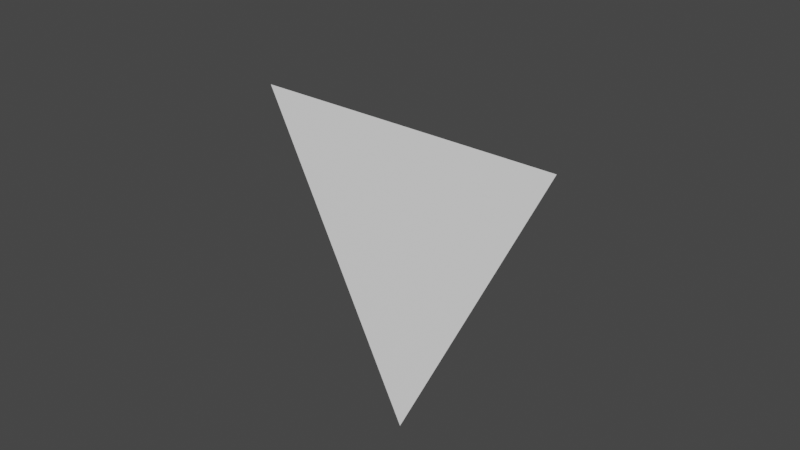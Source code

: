 # Source: rest_a_pose_t_position_pose.blend  (saved by Blender 2.82.7; exported with 4.5.12 LTS)
import bpy
from mathutils import Matrix  # noqa: F401  (used for matrix-valued properties, if any)

bpy.ops.wm.read_factory_settings(use_empty=True)
scene = bpy.context.scene
scene.name = 'Scene'

# ---- collections
col_collection = bpy.data.collections.new('Collection'); scene.collection.children.link(col_collection)

# ---- materials (node trees are filled in below, after node groups)
mat_material = bpy.data.materials.new('Material')
mat_material.use_transparent_shadow = False

# ---- material node trees
mat_material.use_nodes = True; mat_material.node_tree.nodes.clear()
_N = mat_material.node_tree.nodes; _L = mat_material.node_tree.links
n0 = _N.new('ShaderNodeOutputMaterial'); n0.name = 'Material Output'; n0.location = (300, 300)
n1 = _N.new('ShaderNodeBsdfPrincipled'); n1.name = 'Principled BSDF'; n1.location = (10, 300)
n1.distribution = 'GGX'
n1.subsurface_method = 'BURLEY'
n1.inputs[0].default_value = (1.0, 1.0, 1.0, 1.0)
n1.inputs[3].default_value = 1.45
n1.inputs[27].default_value = (0.0, 0.0, 0.0, 1.0)
n1.inputs[28].default_value = 1.0
_L.new(n1.outputs[0], n0.inputs[0])
n0.is_active_output = True

# ---- world
world_world = bpy.data.worlds.new('World'); scene.world = world_world
world_world.use_nodes = True; world_world.node_tree.nodes.clear()
_N = world_world.node_tree.nodes; _L = world_world.node_tree.links
n0 = _N.new('ShaderNodeOutputWorld'); n0.name = 'World Output'; n0.location = (300, 300)
n1 = _N.new('ShaderNodeBackground'); n1.name = 'Background'; n1.location = (10, 300)
n1.inputs[0].default_value = (0.05088, 0.05088, 0.05088, 1.0)
_L.new(n1.outputs[0], n0.inputs[0])
n0.is_active_output = True
world_world.color = (0.05088, 0.05088, 0.05088)
world_world.use_sun_shadow = False
world_world.sun_shadow_jitter_overblur = 0.0

# ---- meshes
me_plane = bpy.data.meshes.new('Plane')
me_plane.from_pydata([(0.0, 0.125, 0.0), (0.5024, 0.125, 1.012), (-0.5003, 0.125, 1.014)], [], [(0, 1, 2)])
_uv = me_plane.uv_layers.new(name='UVMap')
_uv.uv.foreach_set('vector', [0.0, 0.0, 0.0, 0.0, 0.0, 0.0])
me_plane.materials.append(mat_material)
me_plane.use_remesh_fix_poles = True
me_plane.use_remesh_preserve_attributes = False
me_plane.use_mirror_vertex_groups = False
me_plane.update()
arm_armature = bpy.data.armatures.new('Armature')  # bones are not reproduced

# ---- objects
ob_armature = bpy.data.objects.new('Armature', arm_armature)
ob_plane = bpy.data.objects.new('Plane', me_plane)

# ---- transforms, parenting, visibility, modifiers, constraints
ob_armature.location = (0.0, 0.0, 0.0)
ob_armature.lineart.crease_threshold = 0.0
ob_plane.location = (0.0, 0.0, 0.0)
ob_plane.lineart.crease_threshold = 0.0
_vg = ob_plane.vertex_groups.new(name='hand.L')
_vg.add([1], 1.0, 'REPLACE')
_vg = ob_plane.vertex_groups.new(name='hand.R')
for _i, _w in zip([2], [1.0]): _vg.add([_i], _w, 'REPLACE')
_vg = ob_plane.vertex_groups.new(name='hips')
for _i, _w in zip([0], [1.0]): _vg.add([_i], _w, 'REPLACE')
_m = ob_plane.modifiers.new('Armature', 'ARMATURE')
_m.object = ob_armature

# ---- collection membership
col_collection.objects.link(ob_armature)
col_collection.objects.link(ob_plane)

# ---- scene / render settings (as saved in the file)
scene.frame_start = 1; scene.frame_end = 250; scene.frame_set(1)
scene.render.engine = 'BLENDER_EEVEE_NEXT'
scene.cycles.use_denoising = False
scene.cycles.samples = 128
scene.cycles.sampling_pattern = 'TABULATED_SOBOL'
scene.cycles.use_adaptive_sampling = False
scene.cycles.use_light_tree = False
scene.view_settings.view_transform = 'Filmic'
bpy.context.view_layer.update()

# ---- added for rendering (the .blend has no active camera and no usable light): camera, sun
cam_auto = bpy.data.cameras.new('AutoCamera')
cam_auto.lens = 50.0
cam_auto.sensor_width = 36.0
cam_auto.clip_end = 1000.0
ob_auto_camera = bpy.data.objects.new('AutoCamera', cam_auto)
scene.collection.objects.link(ob_auto_camera)
ob_auto_camera.location = (1.80203, -2.03749, 2.1491)
ob_auto_camera.rotation_euler = (1.09748, -7.21219e-08, 0.694738)
scene.camera = ob_auto_camera
light_auto_sun = bpy.data.lights.new('AutoSun', 'SUN')
light_auto_sun.energy = 3.0
light_auto_sun.angle = 0.0523599
ob_auto_sun = bpy.data.objects.new('AutoSun', light_auto_sun)
scene.collection.objects.link(ob_auto_sun)
ob_auto_sun.rotation_euler = (0.872665, 0.174533, 0.523599)
bpy.context.view_layer.update()

